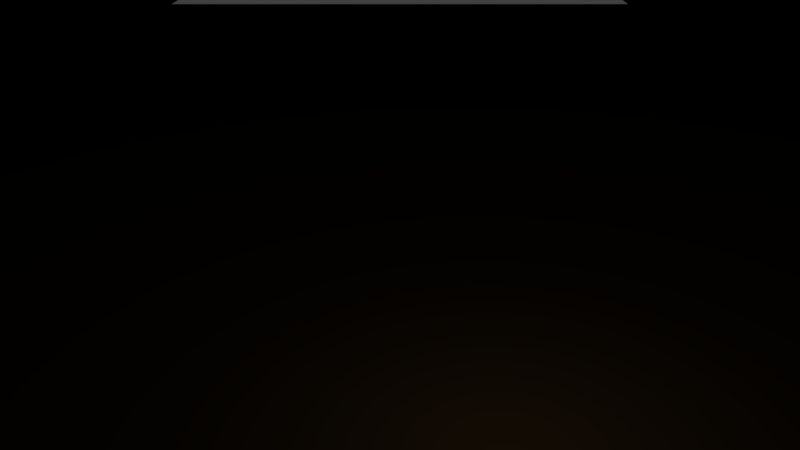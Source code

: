 # Source: tree_small.blend  (saved by Blender 2.78.0; exported with 4.5.12 LTS)
import bpy
from mathutils import Matrix  # noqa: F401  (used for matrix-valued properties, if any)

bpy.ops.wm.read_factory_settings(use_empty=True)
scene = bpy.context.scene
scene.name = 'Scene'

# ---- collections
col_collection_1 = bpy.data.collections.new('Collection 1'); scene.collection.children.link(col_collection_1)

# ---- materials (node trees are filled in below, after node groups)
mat_tree_leaves_dark = bpy.data.materials.new('Tree_Leaves_dark')
mat_tree_leaves_dark.alpha_threshold = 0.0
mat_tree_leaves_dark.use_transparent_shadow = False
mat_tree_leaves_dark.diffuse_color = (0.01315, 0.2019, 0.02842, 1.0)
mat_tree_leaves_dark.roughness = 0.5
mat_tree_trunc_dark = bpy.data.materials.new('Tree_Trunc_dark')
mat_tree_trunc_dark.alpha_threshold = 0.0
mat_tree_trunc_dark.use_transparent_shadow = False
mat_tree_trunc_dark.diffuse_color = (0.2203, 0.1346, 0.04561, 1.0)
mat_tree_trunc_dark.roughness = 0.5

# ---- material node trees

# ---- world
world_world = bpy.data.worlds.new('World'); scene.world = world_world
world_world.color = (0.05088, 0.05088, 0.05088)
world_world.use_sun_shadow = False
world_world.sun_shadow_jitter_overblur = 0.0
world_world.cycles.sampling_method = 'MANUAL'

# ---- cameras
cam_camera = bpy.data.cameras.new('Camera')
cam_camera.clip_end = 100.0
cam_camera.lens = 35.0
cam_camera.sensor_width = 32.0
cam_camera.sensor_height = 18.0
cam_camera.ortho_scale = 7.314
cam_camera.dof.focus_distance = 0.0
cam_camera.dof.aperture_fstop = 128.0

# ---- lights
light_lamp = bpy.data.lights.new('Lamp', 'POINT')
light_lamp.transmission_factor = 0.0
light_lamp.cutoff_distance = 30.0
light_lamp.energy = 100.0
light_lamp.shadow_buffer_clip_start = 1.001
light_lamp.shadow_soft_size = 2.801
light_lamp.shadow_maximum_resolution = 0.006
light_lamp.use_absolute_resolution = True

# ---- meshes
me_icosphere = bpy.data.meshes.new('Icosphere')
me_icosphere.from_pydata([(-3.526e-05, 22.45, 297.8), (-8.502, 43.01, 463.2), (30.42, 9.85, 297.8), (21.92, 30.42, 463.2), (43.02, -20.57, 297.8), (34.52, -3.162e-06, 463.2), (30.42, -50.98, 297.8), (21.92, -30.42, 463.2), (-3.902e-05, -63.58, 297.8), (-8.502, -43.01, 463.2), (-30.42, -50.98, 297.8), (-38.92, -30.42, 463.2), (-43.02, -20.57, 297.8), (-51.52, -7.69e-07, 463.2), (-30.42, 9.85, 297.8), (-38.92, 30.42, 463.2), (39.38, 42.35, 628.7), (8.961, 54.94, 628.7), (51.98, 11.93, 628.7), (39.38, -18.49, 628.7), (8.961, -31.08, 628.7), (-21.46, -18.49, 628.7), (-34.06, 11.93, 628.7), (-21.46, 42.35, 628.7), (-1.329e-05, 55.75, 165.4), (39.42, 39.42, 165.4), (55.75, -3.817e-06, 165.4), (39.42, -39.42, 165.4), (-1.816e-05, -55.75, 165.4), (-39.42, -39.42, 165.4), (-55.75, -7.152e-07, 165.4), (-39.42, 39.42, 165.4), (6.133e-06, 83.62, 7.889e-05), (59.13, 59.13, 7.889e-05), (83.63, -5.405e-06, 7.889e-05), (59.13, -59.13, 7.889e-05), (-1.177e-06, -83.62, 7.889e-05), (-59.13, -59.13, 7.889e-05), (-83.63, -7.524e-07, 7.889e-05), (-59.13, 59.13, 7.889e-05), (204.3, -148.4, 895.5), (-73.37, -223.5, 904.1), (-236.1, 0.4701, 904.1), (-81.4, 249.1, 891.6), (193.0, 141.1, 902.2), (79.39, -245.7, 1142.0), (-191.1, -137.9, 1130.0), (-191.1, 138.9, 1130.0), (72.15, 224.4, 1130.0), (239.4, 0.4701, 1133.0), (-0.6094, 0.4701, 1270.0), (-43.38, -131.2, 801.9), (111.4, -80.88, 801.9), (72.84, -225.6, 876.0), (249.3, 0.4701, 868.8), (111.4, 81.82, 801.9), (-147.9, 0.4701, 788.2), (-181.8, -131.2, 884.2), (-43.38, 132.1, 801.9), (-181.8, 132.1, 884.2), (68.6, 213.4, 884.2), (249.9, -80.92, 1017.0), (249.8, 81.82, 1017.0), (-0.6094, -270.6, 1017.0), (154.1, -212.5, 1017.0), (-251.0, -80.88, 1017.0), (-155.4, -212.5, 1017.0), (-157.0, 215.7, 1017.0), (-251.0, 81.82, 1017.0), (173.9, 240.6, 1017.0), (-0.6094, 263.7, 1017.0), (180.6, -131.2, 1150.0), (-82.99, -253.0, 1176.0), (-224.6, 0.4701, 1150.0), (-69.81, 213.4, 1150.0), (181.7, 132.9, 1151.0), (46.13, -140.6, 1251.0), (149.2, 0.4701, 1250.0), (-114.6, -82.31, 1236.0), (-112.6, 81.82, 1233.0), (42.16, 132.1, 1233.0), (0.8554, 44.15, 778.3), (-12.99, 38.58, 775.1), (-29.42, -29.09, 775.8), (-29.45, 31.71, 776.2), (31.32, 31.62, 777.5), (-41.77, 1.656, 771.1), (0.8791, -41.84, 777.9), (33.96, 25.58, 775.8), (43.83, 1.08, 779.1), (31.35, -29.18, 777.0), (-41.25, 0.4701, 770.8), (-12.46, -36.01, 774.6), (33.42, -24.25, 775.6)], [], [(0, 1, 3, 2), (2, 3, 5, 4), (4, 5, 7, 6), (6, 7, 9, 8), (8, 9, 11, 10), (10, 11, 13, 12), (13, 11, 21, 22), (12, 13, 15, 14), (14, 15, 1, 0), (2, 4, 26, 25), (21, 20, 87, 92, 83), (9, 7, 19, 20), (15, 13, 22, 23), (5, 3, 16, 18), (11, 9, 20, 21), (1, 15, 23, 17), (3, 1, 17, 16), (7, 5, 18, 19), (19, 18, 89, 93, 90), (16, 17, 81, 85), (17, 23, 84, 82, 81), (22, 21, 83, 91, 86), (20, 19, 90, 87), (18, 16, 85, 88, 89), (23, 22, 86, 84), (29, 30, 38, 37), (8, 10, 29, 28), (14, 0, 24, 31), (0, 2, 25, 24), (4, 6, 27, 26), (10, 12, 30, 29), (6, 8, 28, 27), (12, 14, 31, 30), (32, 33, 34, 35, 36, 37, 38, 39), (27, 28, 36, 35), (25, 26, 34, 33), (30, 31, 39, 38), (28, 29, 37, 36), (26, 27, 35, 34), (24, 25, 33, 32), (31, 24, 32, 39), (40, 52, 54), (40, 54, 61), (41, 53, 63), (42, 57, 65), (43, 59, 67), (44, 60, 69), (40, 61, 64), (41, 63, 66), (42, 65, 68), (43, 67, 70), (44, 69, 62), (45, 71, 76), (46, 72, 78), (47, 73, 79), (48, 74, 80), (49, 75, 77), (77, 80, 50), (77, 75, 80), (75, 48, 80), (80, 79, 50), (80, 74, 79), (74, 47, 79), (79, 78, 50), (79, 73, 78), (73, 46, 78), (78, 76, 50), (78, 72, 76), (72, 45, 76), (76, 77, 50), (76, 71, 77), (71, 49, 77), (62, 75, 49), (62, 69, 75), (69, 48, 75), (70, 74, 48), (70, 67, 74), (67, 47, 74), (68, 73, 47), (68, 65, 73), (65, 46, 73), (66, 72, 46), (66, 63, 72), (63, 45, 72), (64, 71, 45), (64, 61, 71), (61, 49, 71), (69, 70, 48), (69, 60, 70), (60, 43, 70), (67, 68, 47), (67, 59, 68), (59, 42, 68), (65, 66, 46), (65, 57, 66), (57, 41, 66), (63, 64, 45), (63, 53, 64), (53, 40, 64), (61, 62, 49), (61, 54, 62), (54, 44, 62), (55, 60, 44), (55, 58, 60), (58, 43, 60), (58, 59, 43), (58, 56, 59), (56, 42, 59), (56, 57, 42), (56, 51, 57), (51, 41, 57), (54, 55, 44), (54, 52, 55), (52, 93, 89, 88, 55), (51, 53, 41), (51, 52, 53), (52, 40, 53), (92, 87, 90, 93, 52, 51), (82, 84, 86, 91, 56, 58), (88, 85, 81, 82, 58, 55), (91, 83, 92, 51, 56)])
me_icosphere.polygons.foreach_set('use_smooth', [True] * 121)
me_icosphere.polygons.foreach_set('material_index', [1, 1, 1, 1, 1, 1, 1, 1, 1, 1, 1, 1, 1, 1, 1, 1, 1, 1, 1, 1, 1, 1, 1, 1, 1, 1, 1, 1, 1, 1, 1, 1, 1, 1, 1, 1, 1, 1, 1, 1, 1, 0, 0, 0, 0, 0, 0, 0, 0, 0, 0, 0, 0, 0, 0, 0, 0, 0, 0, 0, 0, 0, 0, 0, 0, 0, 0, 0, 0, 0, 0, 0, 0, 0, 0, 0, 0, 0, 0, 0, 0, 0, 0, 0, 0, 0, 0, 0, 0, 0, 0, 0, 0, 0, 0, 0, 0, 0, 0, 0, 0, 0, 0, 0, 0, 0, 0, 0, 0, 0, 0, 0, 0, 0, 0, 0, 0, 0, 0, 0, 0])
_uv = me_icosphere.uv_layers.new(name='UVMap')
_uv.uv.foreach_set('vector', [0.7814, 0.7582, 0.7821, 0.6246, 0.7963, 0.6244, 0.7955, 0.758, 0.9616, 0.7558, 0.9526, 0.6218, 0.9735, 0.6232, 0.9826, 0.7572, 0.9826, 0.7572, 0.9735, 0.6232, 0.9892, 0.6225, 0.9983, 0.7565, 0.8445, 0.7577, 0.855, 0.6247, 0.8693, 0.6238, 0.8588, 0.7568, 0.8588, 0.7568, 0.8693, 0.6238, 0.8903, 0.6238, 0.8797, 0.7568, 0.8797, 0.7568, 0.8903, 0.6238, 0.9056, 0.6247, 0.8951, 0.7577, 0.9056, 0.6247, 0.8903, 0.6238, 0.8835, 0.4908, 0.8989, 0.4918, 0.7449, 0.758, 0.7457, 0.6244, 0.7612, 0.6246, 0.7604, 0.7582, 0.7604, 0.7582, 0.7612, 0.6246, 0.7821, 0.6246, 0.7814, 0.7582, 0.9616, 0.7558, 0.9826, 0.7572, 0.9687, 0.8645, 0.9416, 0.8627, 0.8835, 0.4908, 0.8626, 0.4908, 0.8646, 0.3697, 0.8738, 0.3724, 0.8855, 0.3714, 0.8693, 0.6238, 0.855, 0.6247, 0.8483, 0.4918, 0.8626, 0.4908, 0.7612, 0.6246, 0.7457, 0.6244, 0.759, 0.4906, 0.7746, 0.4909, 0.9735, 0.6232, 0.9526, 0.6218, 0.954, 0.49, 0.9749, 0.4914, 0.8903, 0.6238, 0.8693, 0.6238, 0.8626, 0.4908, 0.8835, 0.4908, 0.7821, 0.6246, 0.7612, 0.6246, 0.7746, 0.4909, 0.7955, 0.4909, 0.7963, 0.6244, 0.7821, 0.6246, 0.7955, 0.4909, 0.8096, 0.4906, 0.9892, 0.6225, 0.9735, 0.6232, 0.9749, 0.4914, 0.9907, 0.4907, 0.9907, 0.4907, 0.9749, 0.4914, 0.9844, 0.3698, 0.9974, 0.3721, 1.0, 0.3709, 0.8096, 0.4906, 0.7955, 0.4909, 0.788, 0.3697, 0.8022, 0.3702, 0.7955, 0.4909, 0.7746, 0.4909, 0.7671, 0.3715, 0.7785, 0.3724, 0.788, 0.3697, 0.8989, 0.4918, 0.8835, 0.4908, 0.8855, 0.3714, 0.9002, 0.3764, 0.9008, 0.3762, 0.8626, 0.4908, 0.8483, 0.4918, 0.8503, 0.3714, 0.8646, 0.3697, 0.9749, 0.4914, 0.954, 0.49, 0.9634, 0.3697, 0.9675, 0.3714, 0.9844, 0.3698, 0.7746, 0.4909, 0.759, 0.4906, 0.7519, 0.3753, 0.7671, 0.3715, 0.8879, 0.864, 0.9078, 0.8653, 0.9237, 0.9985, 0.8939, 0.9966, 0.8588, 0.7568, 0.8797, 0.7568, 0.8879, 0.864, 0.8607, 0.864, 0.7604, 0.7582, 0.7814, 0.7582, 0.7904, 0.8656, 0.7632, 0.8656, 0.9478, 0.7531, 0.9616, 0.7558, 0.9416, 0.8627, 0.9237, 0.8592, 0.9826, 0.7572, 0.9983, 0.7565, 0.9891, 0.8636, 0.9687, 0.8645, 0.8797, 0.7568, 0.8951, 0.7577, 0.9078, 0.8653, 0.8879, 0.864, 0.8445, 0.7577, 0.8588, 0.7568, 0.8607, 0.864, 0.8422, 0.8653, 0.7449, 0.758, 0.7604, 0.7582, 0.7632, 0.8656, 0.7431, 0.8653, 0.546, 0.0001201, 0.5865, 0.0, 0.6151, 0.03652, 0.6151, 0.08829, 0.5865, 0.125, 0.546, 0.1251, 0.5174, 0.08858, 0.5174, 0.03681, 0.8422, 0.8653, 0.8607, 0.864, 0.8531, 0.9966, 0.8253, 0.9985, 0.9416, 0.8627, 0.9687, 0.8645, 0.9694, 1.0, 0.9287, 0.9972, 0.7431, 0.8653, 0.7632, 0.8656, 0.7571, 0.9998, 0.727, 0.9992, 0.8607, 0.864, 0.8879, 0.864, 0.8939, 0.9966, 0.8531, 0.9966, 0.9687, 0.8645, 0.9891, 0.8636, 1.0, 0.9986, 0.9694, 1.0, 0.7904, 0.8656, 0.8087, 0.8653, 0.8253, 0.9992, 0.7978, 0.9998, 0.7632, 0.8656, 0.7904, 0.8656, 0.7978, 0.9998, 0.7571, 0.9998, 0.4425, 0.0, 0.4213, 0.09783, 0.3432, 0.009792, 0.02673, 0.7098, 0.0, 0.6095, 0.09827, 0.6653, 0.5552, 0.5448, 0.5235, 0.4413, 0.6191, 0.463, 0.573, 0.7386, 0.554, 0.657, 0.645, 0.7088, 0.4611, 0.5767, 0.437, 0.6864, 0.3686, 0.6083, 0.01647, 0.4858, 0.006934, 0.3982, 0.08504, 0.3998, 0.02673, 0.7098, 0.09827, 0.6653, 0.1095, 0.7401, 0.5552, 0.5448, 0.6191, 0.463, 0.6345, 0.5949, 0.4031, 0.7618, 0.3245, 0.7697, 0.3395, 0.7171, 0.4611, 0.5767, 0.3686, 0.6083, 0.4007, 0.4838, 0.01647, 0.4858, 0.08504, 0.3998, 0.08983, 0.5411, 0.07983, 0.3801, 0.01145, 0.2924, 0.07928, 0.2977, 0.2442, 0.2809, 0.1751, 0.3801, 0.1784, 0.2431, 0.233, 0.05749, 0.2562, 0.1684, 0.1712, 0.1106, 0.06709, 0.0, 0.1521, 0.003331, 0.07363, 0.07681, 0.1676, 0.5954, 0.1751, 0.4782, 0.2463, 0.5662, 0.01012, 0.1884, 0.07363, 0.07681, 0.09952, 0.1825, 0.01012, 0.1884, 0.0, 0.07938, 0.07363, 0.07681, 0.1751, 0.4782, 0.1622, 0.3801, 0.2331, 0.4381, 0.07363, 0.07681, 0.1712, 0.1106, 0.09952, 0.1825, 0.07363, 0.07681, 0.1521, 0.003331, 0.1712, 0.1106, 0.1521, 0.003331, 0.233, 0.05749, 0.1712, 0.1106, 0.1712, 0.1106, 0.1784, 0.2431, 0.09952, 0.1825, 0.1712, 0.1106, 0.2562, 0.1684, 0.1784, 0.2431, 0.2562, 0.1684, 0.2442, 0.2809, 0.1784, 0.2431, 0.1784, 0.2431, 0.07928, 0.2977, 0.09952, 0.1825, 0.1784, 0.2431, 0.1751, 0.3801, 0.07928, 0.2977, 0.1751, 0.3801, 0.07983, 0.3801, 0.07928, 0.2977, 0.07928, 0.2977, 0.01012, 0.1884, 0.09952, 0.1825, 0.07928, 0.2977, 0.01145, 0.2924, 0.01012, 0.1884, 0.1883, 0.6793, 0.1676, 0.5954, 0.2463, 0.5662, 0.08983, 0.5411, 0.1751, 0.4782, 0.1676, 0.5954, 0.08983, 0.5411, 0.08504, 0.3998, 0.1751, 0.4782, 0.08504, 0.3998, 0.1622, 0.3801, 0.1751, 0.4782, 0.4007, 0.4838, 0.3033, 0.5146, 0.3415, 0.4171, 0.4007, 0.4838, 0.3686, 0.6083, 0.3033, 0.5146, 0.3686, 0.6083, 0.2869, 0.6283, 0.3033, 0.5146, 0.3395, 0.7171, 0.2562, 0.6913, 0.2869, 0.6283, 0.5544, 0.1251, 0.5544, 0.2567, 0.5174, 0.1938, 0.645, 0.7088, 0.71, 0.6329, 0.727, 0.7017, 0.6345, 0.5949, 0.727, 0.5103, 0.71, 0.6329, 0.6345, 0.5949, 0.6191, 0.463, 0.727, 0.5103, 0.6191, 0.463, 0.69, 0.3989, 0.727, 0.5103, 0.1095, 0.7401, 0.1883, 0.6793, 0.1934, 0.7401, 0.1095, 0.7401, 0.09827, 0.6653, 0.1883, 0.6793, 0.09827, 0.6653, 0.1676, 0.5954, 0.1883, 0.6793, 0.4295, 0.3697, 0.4007, 0.4838, 0.3415, 0.4171, 0.4295, 0.3697, 0.4889, 0.4856, 0.4007, 0.4838, 0.4889, 0.4856, 0.4611, 0.5767, 0.4007, 0.4838, 0.3686, 0.6083, 0.3395, 0.7171, 0.2869, 0.6283, 0.3686, 0.6083, 0.437, 0.6864, 0.3395, 0.7171, 0.437, 0.6864, 0.4031, 0.7618, 0.3395, 0.7171, 0.645, 0.7088, 0.6345, 0.5949, 0.71, 0.6329, 0.645, 0.7088, 0.554, 0.657, 0.6345, 0.5949, 0.554, 0.657, 0.5552, 0.5448, 0.6345, 0.5949, 0.6191, 0.463, 0.6047, 0.3703, 0.69, 0.3989, 0.6191, 0.463, 0.5235, 0.4413, 0.6047, 0.3703, 0.5235, 0.4413, 0.5238, 0.3697, 0.6047, 0.3703, 0.09827, 0.6653, 0.08983, 0.5411, 0.1676, 0.5954, 0.09827, 0.6653, 0.0, 0.6095, 0.08983, 0.5411, 0.0, 0.6095, 0.01647, 0.4858, 0.08983, 0.5411, 0.3241, 0.1428, 0.2562, 0.2034, 0.2722, 0.0879, 0.3241, 0.1428, 0.3283, 0.2734, 0.2562, 0.2034, 0.3283, 0.2734, 0.2681, 0.3257, 0.2562, 0.2034, 0.3283, 0.2734, 0.3601, 0.3697, 0.2681, 0.3257, 0.3283, 0.2734, 0.4298, 0.3171, 0.3601, 0.3697, 0.4889, 0.7296, 0.4031, 0.7618, 0.437, 0.6864, 0.4915, 0.688, 0.554, 0.657, 0.573, 0.7386, 0.4298, 0.3171, 0.4856, 0.2006, 0.5174, 0.2969, 0.4889, 0.5661, 0.5552, 0.5448, 0.554, 0.657, 0.3432, 0.009792, 0.3241, 0.1428, 0.2722, 0.0879, 0.3432, 0.009792, 0.4213, 0.09783, 0.3241, 0.1428, 0.4213, 0.09783, 0.4043, 0.1748, 0.3869, 0.1736, 0.3744, 0.1882, 0.3241, 0.1428, 0.4889, 0.5661, 0.5235, 0.4413, 0.5552, 0.5448, 0.4856, 0.2006, 0.4213, 0.09783, 0.5174, 0.07965, 0.4213, 0.09783, 0.4425, 0.0, 0.5174, 0.07965, 0.4215, 0.2063, 0.4221, 0.1943, 0.4078, 0.1749, 0.4043, 0.1748, 0.4213, 0.09783, 0.4856, 0.2006, 0.377, 0.2272, 0.3848, 0.2376, 0.4054, 0.2391, 0.406, 0.2384, 0.4298, 0.3171, 0.3283, 0.2734, 0.3744, 0.1882, 0.3714, 0.1917, 0.3707, 0.218, 0.377, 0.2272, 0.3283, 0.2734, 0.3241, 0.1428, 0.406, 0.2384, 0.4211, 0.2209, 0.4215, 0.2063, 0.4856, 0.2006, 0.4298, 0.3171])
me_icosphere.materials.append(mat_tree_leaves_dark)
me_icosphere.materials.append(mat_tree_trunc_dark)
me_icosphere.use_remesh_preserve_volume = False
me_icosphere.use_remesh_preserve_attributes = False
me_icosphere.use_mirror_vertex_groups = False
me_icosphere.update()

# ---- objects
ob_tree_small = bpy.data.objects.new('Tree_small', me_icosphere)
ob_lamp = bpy.data.objects.new('Lamp', light_lamp)
ob_camera = bpy.data.objects.new('Camera', cam_camera)

# ---- transforms, parenting, visibility, modifiers, constraints
ob_tree_small.location = (4.098e-07, 1.49e-08, 0.0)
ob_tree_small.lineart.crease_threshold = 0.0
ob_lamp.location = (4.791, 1.005, 9.4)
ob_lamp.rotation_euler = (0.6503, 0.05522, 1.866)
ob_lamp.lock_rotations_4d = False
ob_lamp.empty_display_type = 'ARROWS'
ob_lamp.color = (0.0, 0.0, 0.0, 0.0)
ob_lamp.lineart.crease_threshold = 0.0
ob_camera.location = (20.52, -18.93, 21.95)
ob_camera.rotation_euler = (1.109, 0.0, 0.8149)
ob_camera.lock_rotations_4d = False
ob_camera.empty_display_type = 'ARROWS'
ob_camera.color = (0.0, 0.0, 0.0, 0.0)
ob_camera.display_type = 'WIRE'
ob_camera.lineart.crease_threshold = 0.0

# ---- collection membership
col_collection_1.objects.link(ob_tree_small)
col_collection_1.objects.link(ob_lamp)
col_collection_1.objects.link(ob_camera)

# ---- scene / render settings (as saved in the file)
scene.camera = ob_camera
scene.frame_start = 1; scene.frame_end = 250; scene.frame_set(1)
scene.render.engine = 'BLENDER_EEVEE_NEXT'
scene.render.resolution_percentage = 50
scene.render.dither_intensity = 0.0
scene.cycles.use_denoising = False
scene.cycles.samples = 10
scene.cycles.sampling_pattern = 'TABULATED_SOBOL'
scene.cycles.light_sampling_threshold = 0.0
scene.cycles.use_adaptive_sampling = False
scene.cycles.use_light_tree = False
scene.cycles.blur_glossy = 0.0
scene.cycles.sample_clamp_indirect = 0.0
scene.view_settings.view_transform = 'Standard'
scene.unit_settings.scale_length = 0.01
bpy.context.view_layer.update()
